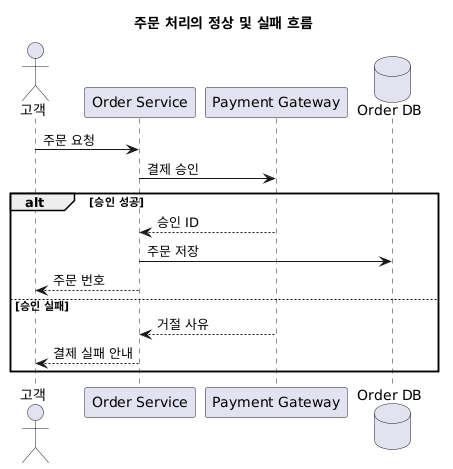

The diagram above was rendered by PlantUML. Its source (embedded in the PNG):
@startuml
title 주문 처리의 정상 및 실패 흐름
actor 고객
participant "Order Service" as Order
participant "Payment Gateway" as Payment
database "Order DB" as DB

고객 -> Order : 주문 요청
Order -> Payment : 결제 승인
alt 승인 성공
  Payment --> Order : 승인 ID
  Order -> DB : 주문 저장
  Order --> 고객 : 주문 번호
else 승인 실패
  Payment --> Order : 거절 사유
  Order --> 고객 : 결제 실패 안내
end
@enduml